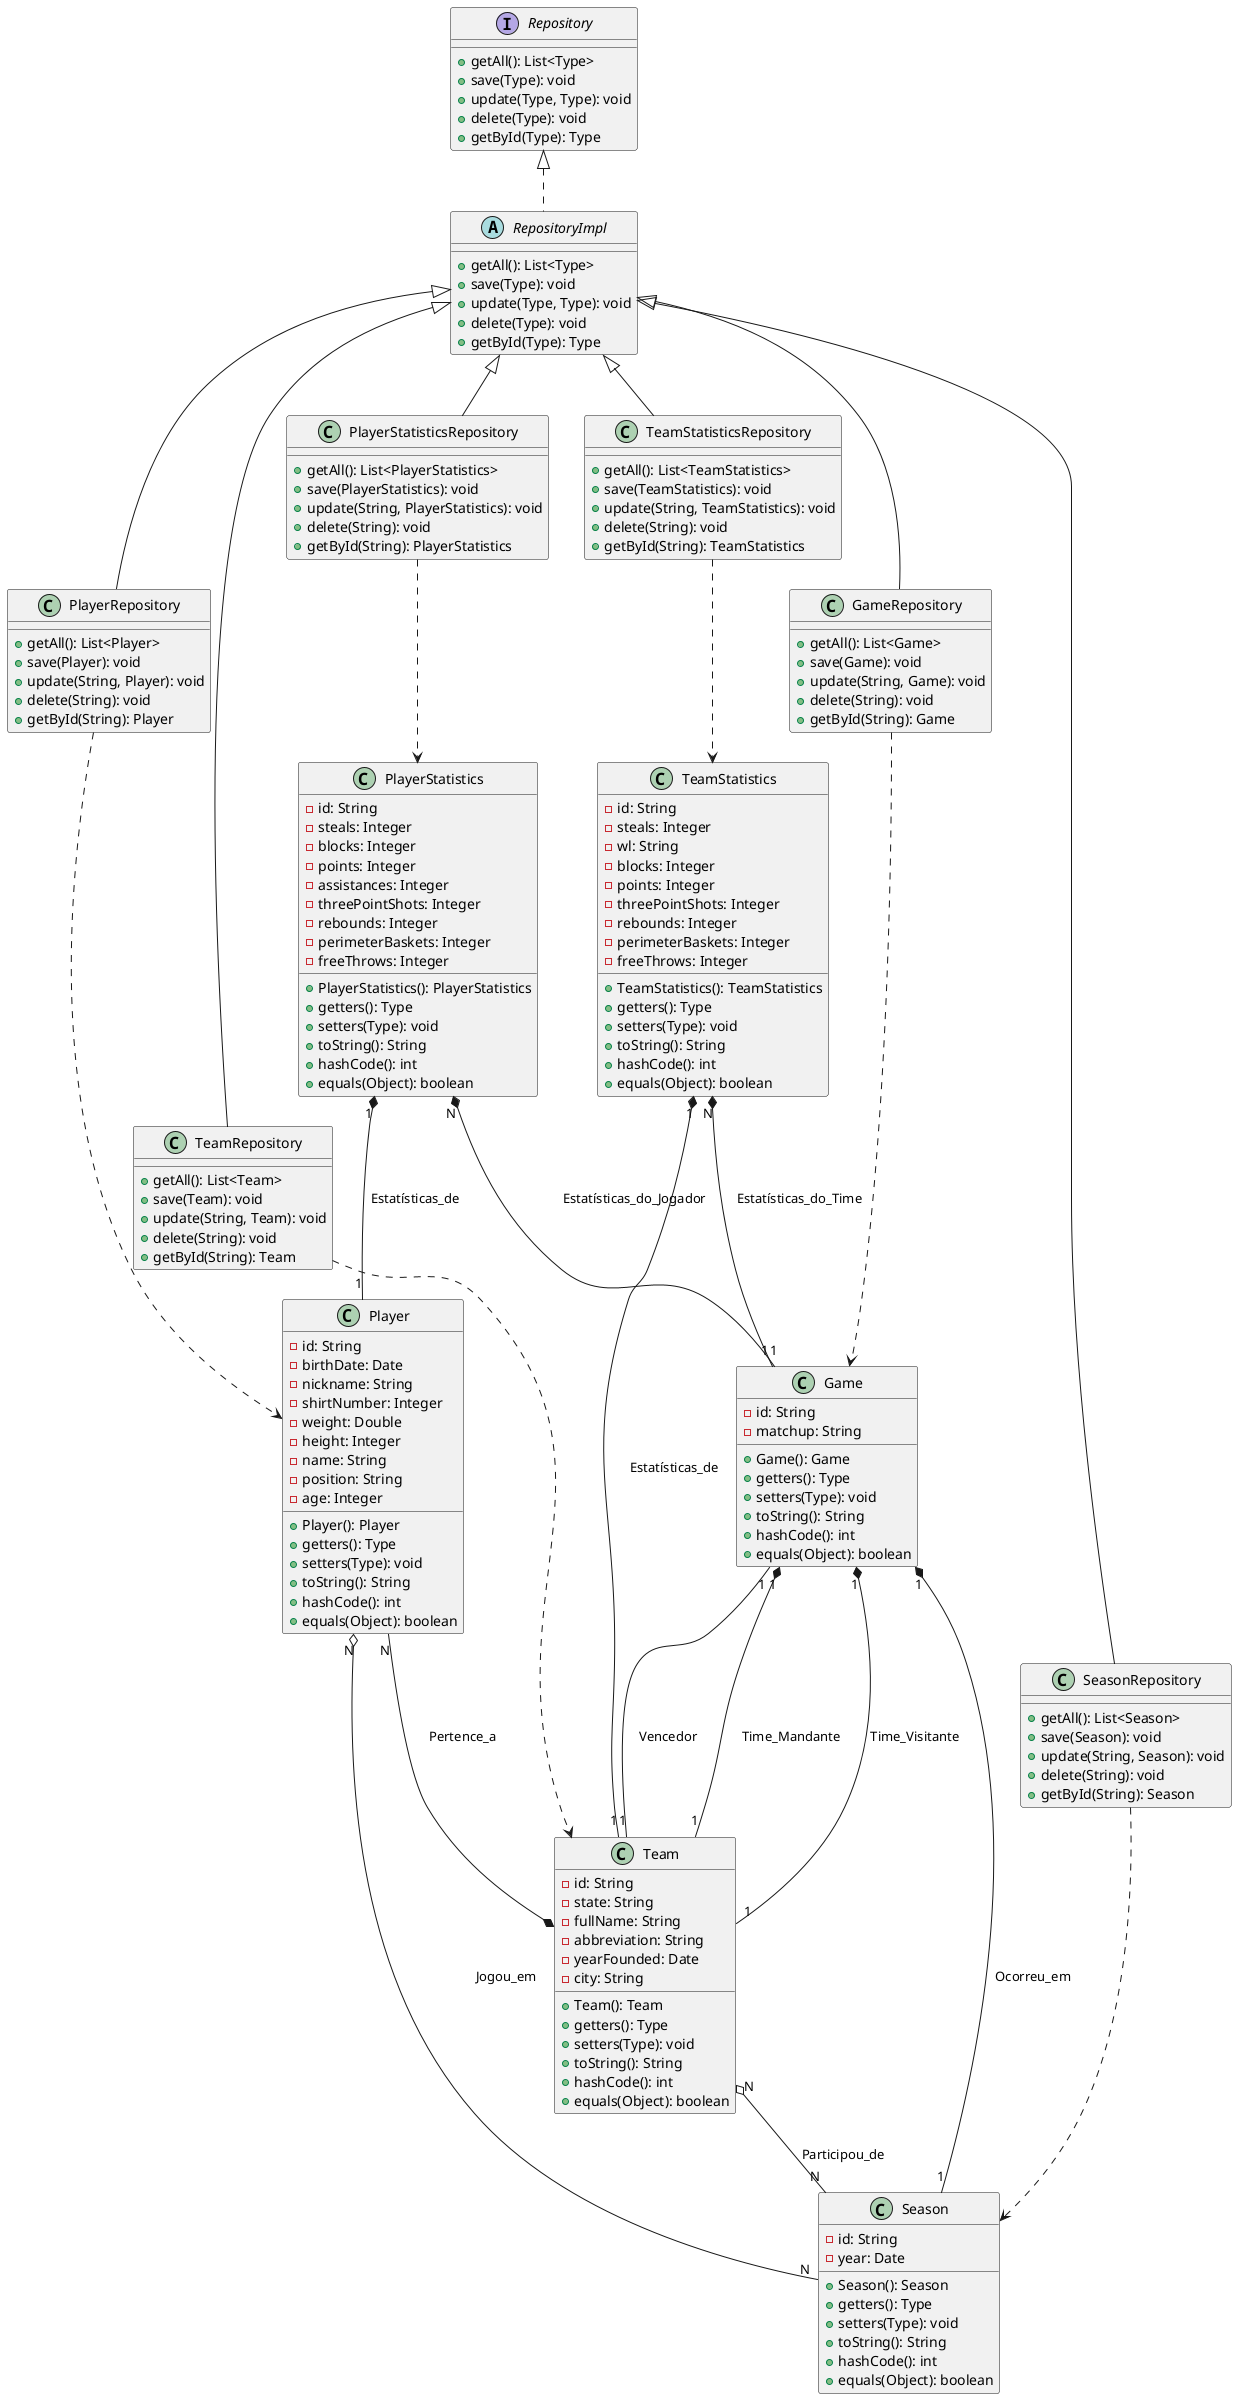

The diagram above was rendered by PlantUML. Its source (embedded in the PNG):
@startuml
class Player {
    - id: String
    - birthDate: Date
    - nickname: String
    - shirtNumber: Integer
    - weight: Double
    - height: Integer
    - name: String
    - position: String
    - age: Integer

    + Player(): Player
    + getters(): Type
    + setters(Type): void
    + toString(): String
    + hashCode(): int
    + equals(Object): boolean
}

class Team {
    - id: String
    - state: String
    - fullName: String
    - abbreviation: String
    - yearFounded: Date
    - city: String

    + Team(): Team
    + getters(): Type
    + setters(Type): void
    + toString(): String
    + hashCode(): int
    + equals(Object): boolean
}

class Game {
    - id: String
    - matchup: String

    + Game(): Game
    + getters(): Type
    + setters(Type): void
    + toString(): String
    + hashCode(): int
    + equals(Object): boolean
}

class Season {
    - id: String
    - year: Date

    + Season(): Season
    + getters(): Type
    + setters(Type): void
    + toString(): String
    + hashCode(): int
    + equals(Object): boolean
}

class PlayerStatistics {
    - id: String
    - steals: Integer
    - blocks: Integer
    - points: Integer
    - assistances: Integer
    - threePointShots: Integer
    - rebounds: Integer
    - perimeterBaskets: Integer
    - freeThrows: Integer

    + PlayerStatistics(): PlayerStatistics
    + getters(): Type
    + setters(Type): void
    + toString(): String
    + hashCode(): int
    + equals(Object): boolean
}

class TeamStatistics {
    - id: String
    - steals: Integer
    - wl: String
    - blocks: Integer
    - points: Integer
    - threePointShots: Integer
    - rebounds: Integer
    - perimeterBaskets: Integer
    - freeThrows: Integer

    + TeamStatistics(): TeamStatistics
    + getters(): Type
    + setters(Type): void
    + toString(): String
    + hashCode(): int
    + equals(Object): boolean
}

interface Repository {
    + getAll(): List<Type>
    + save(Type): void
    + update(Type, Type): void
    + delete(Type): void
    + getById(Type): Type
}

abstract RepositoryImpl {
    + getAll(): List<Type>
    + save(Type): void
    + update(Type, Type): void
    + delete(Type): void
    + getById(Type): Type
}

class PlayerRepository {
    + getAll(): List<Player>
    + save(Player): void
    + update(String, Player): void
    + delete(String): void
    + getById(String): Player
}

class TeamRepository {
    + getAll(): List<Team>
    + save(Team): void
    + update(String, Team): void
    + delete(String): void
    + getById(String): Team
}

class GameRepository {
    + getAll(): List<Game>
    + save(Game): void
    + update(String, Game): void
    + delete(String): void
    + getById(String): Game
}

class SeasonRepository {
    + getAll(): List<Season>
    + save(Season): void
    + update(String, Season): void
    + delete(String): void
    + getById(String): Season
}

class PlayerStatisticsRepository {
    + getAll(): List<PlayerStatistics>
    + save(PlayerStatistics): void
    + update(String, PlayerStatistics): void
    + delete(String): void
    + getById(String): PlayerStatistics
}

class TeamStatisticsRepository {
    + getAll(): List<TeamStatistics>
    + save(TeamStatistics): void
    + update(String, TeamStatistics): void
    + delete(String): void
    + getById(String): TeamStatistics
}

Repository <|.. RepositoryImpl
RepositoryImpl <|-- PlayerRepository
RepositoryImpl <|-- TeamRepository
RepositoryImpl <|-- GameRepository
RepositoryImpl <|-- SeasonRepository
RepositoryImpl <|-- PlayerStatisticsRepository
RepositoryImpl <|-- TeamStatisticsRepository

PlayerRepository ..> Player
TeamRepository ..> Team
GameRepository ..> Game
SeasonRepository ..> Season
PlayerStatisticsRepository ..> PlayerStatistics
TeamStatisticsRepository ..> TeamStatistics

Player "N" o-- "N" Season : Jogou_em
Team "N" o-- "N" Season : Participou_de
Player "N" --* Team : Pertence_a
Game "1" *-- "1" Season : Ocorreu_em
Game "1" *-- "1" Team : Time_Mandante
Game "1" *-- "1" Team : Time_Visitante
Game "1" -- "1" Team : Vencedor
PlayerStatistics "N" *-- "1" Game : Estatísticas_do_Jogador
PlayerStatistics "1" *-- "1" Player : Estatísticas_de
TeamStatistics "N" *-- "1" Game : Estatísticas_do_Time
TeamStatistics "1" *-- "1" Team : Estatísticas_de
@enduml